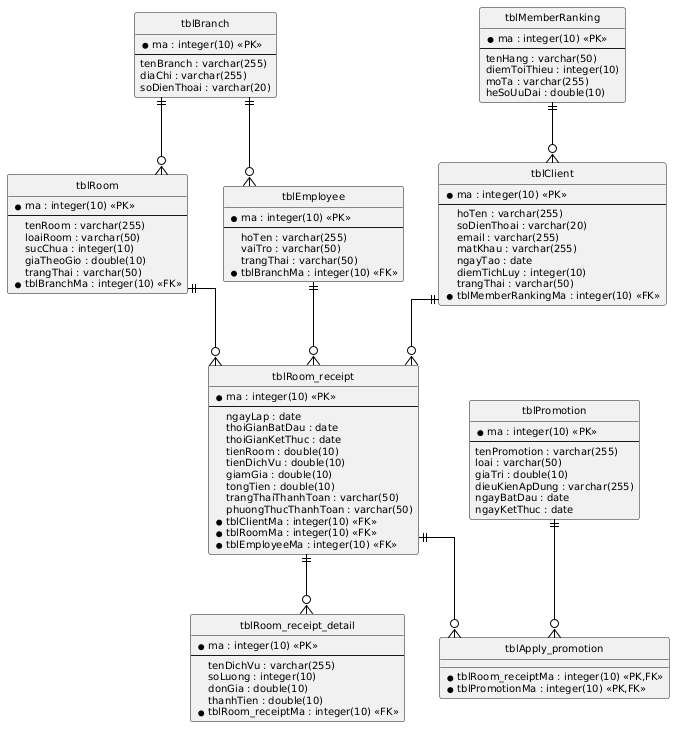

The diagram above was rendered by PlantUML. Its source (embedded in the PNG):
@startuml
' === VP Base Theme v2 ===
skinparam linetype ortho
skinparam defaultFontName "Arial"
skinparam defaultFontSize 10
skinparam shadowing false
skinparam arrowColor #000000
skinparam lineColor #000000
hide circle

entity "tblBranch" {
  * ma : integer(10) <<PK>>
  --
  tenBranch : varchar(255)
  diaChi : varchar(255)
  soDienThoai : varchar(20)
}

entity "tblRoom" {
  * ma : integer(10) <<PK>>
  --
  tenRoom : varchar(255)
  loaiRoom : varchar(50)
  sucChua : integer(10)
  giaTheoGio : double(10)
  trangThai : varchar(50)
  * tblBranchMa : integer(10) <<FK>>
}

entity "tblEmployee" {
  * ma : integer(10) <<PK>>
  --
  hoTen : varchar(255)
  vaiTro : varchar(50)
  trangThai : varchar(50)
  * tblBranchMa : integer(10) <<FK>>
}

entity "tblClient" {
  * ma : integer(10) <<PK>>
  --
  hoTen : varchar(255)
  soDienThoai : varchar(20)
  email : varchar(255)
  matKhau : varchar(255)
  ngayTao : date
  diemTichLuy : integer(10)
  trangThai : varchar(50)
  * tblMemberRankingMa : integer(10) <<FK>>
}

entity "tblMemberRanking" {
  * ma : integer(10) <<PK>>
  --
  tenHang : varchar(50)
  diemToiThieu : integer(10)
  moTa : varchar(255)
  heSoUuDai : double(10)
}

entity "tblRoom_receipt" {
  * ma : integer(10) <<PK>>
  --
  ngayLap : date
  thoiGianBatDau : date
  thoiGianKetThuc : date
  tienRoom : double(10)
  tienDichVu : double(10)
  giamGia : double(10)
  tongTien : double(10)
  trangThaiThanhToan : varchar(50)
  phuongThucThanhToan : varchar(50)
  * tblClientMa : integer(10) <<FK>>
  * tblRoomMa : integer(10) <<FK>>
  * tblEmployeeMa : integer(10) <<FK>>
}

entity "tblRoom_receipt_detail" {
  * ma : integer(10) <<PK>>
  --
  tenDichVu : varchar(255)
  soLuong : integer(10)
  donGia : double(10)
  thanhTien : double(10)
  * tblRoom_receiptMa : integer(10) <<FK>>
}

entity "tblPromotion" {
  * ma : integer(10) <<PK>>
  --
  tenPromotion : varchar(255)
  loai : varchar(50)
  giaTri : double(10)
  dieuKienApDung : varchar(255)
  ngayBatDau : date
  ngayKetThuc : date
}

entity "tblApply_promotion" {
  * tblRoom_receiptMa : integer(10) <<PK,FK>>
  * tblPromotionMa : integer(10) <<PK,FK>>
}

tblBranch ||--o{ tblRoom
tblBranch ||--o{ tblEmployee
tblMemberRanking ||--o{ tblClient
tblClient ||--o{ tblRoom_receipt
tblRoom ||--o{ tblRoom_receipt
tblEmployee ||--o{ tblRoom_receipt
tblRoom_receipt ||--o{ tblRoom_receipt_detail
tblRoom_receipt ||--o{ tblApply_promotion
tblPromotion ||--o{ tblApply_promotion
@enduml